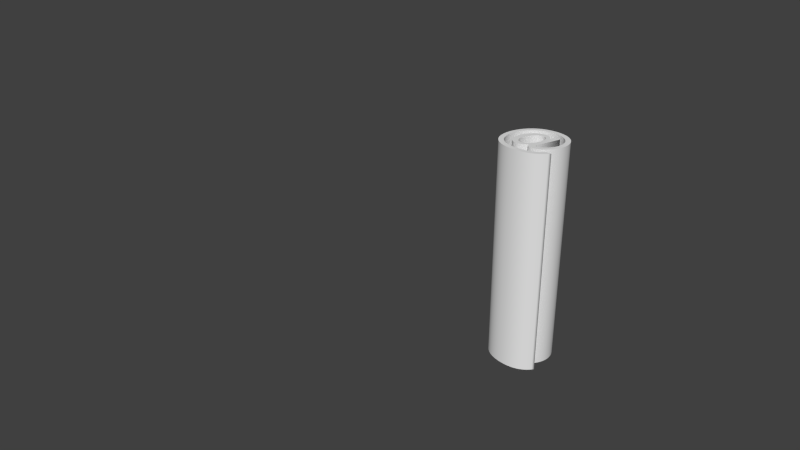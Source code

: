 # Source: npc.blend  (saved by Blender 2.60.0; exported with 4.5.12 LTS)
import bpy
from mathutils import Matrix  # noqa: F401  (used for matrix-valued properties, if any)

bpy.ops.wm.read_factory_settings(use_empty=True)
scene = bpy.context.scene
scene.name = 'Scene'

# ---- collections
col_collection_1 = bpy.data.collections.new('Collection 1'); scene.collection.children.link(col_collection_1)

# ---- world
world_world = bpy.data.worlds.new('World'); scene.world = world_world
world_world.color = (0.05088, 0.05088, 0.05088)
world_world.use_sun_shadow = False
world_world.sun_shadow_jitter_overblur = 0.0
world_world.cycles.sampling_method = 'MANUAL'
world_world.cycles.sample_map_resolution = 256

# ---- cameras
cam_camera = bpy.data.cameras.new('Camera')
cam_camera.clip_end = 100.0
cam_camera.lens = 35.0
cam_camera.ortho_scale = 7.314
cam_camera.dof.focus_distance = 0.0
cam_camera.dof.aperture_fstop = 128.0

# ---- curves / text
txt_hero = bpy.data.curves.new('hero', 'FONT')
txt_hero.dimensions = '2D'
txt_hero.body = '@'
txt_hero.use_path_clamp = True
txt_hero.bevel_resolution = 0
txt_hero.extrude = 1.7

# ---- objects
ob_text = bpy.data.objects.new('Text', txt_hero)
ob_camera = bpy.data.objects.new('Camera', cam_camera)

# ---- transforms, parenting, visibility, modifiers, constraints
ob_text.location = (1.014, 1.267, 0.0)
ob_text.lineart.crease_threshold = 0.0
ob_camera.location = (7.481, -6.508, 5.344)
ob_camera.rotation_euler = (1.109, 0.01082, 0.8149)
ob_camera.lock_rotations_4d = False
ob_camera.empty_display_type = 'ARROWS'
ob_camera.color = (0.0, 0.0, 0.0, 0.0)
ob_camera.display_type = 'WIRE'
ob_camera.lineart.crease_threshold = 0.0

# ---- collection membership
col_collection_1.objects.link(ob_text)
col_collection_1.objects.link(ob_camera)

# ---- scene / render settings (as saved in the file)
scene.camera = ob_camera
scene.frame_start = 1; scene.frame_end = 250; scene.frame_set(1)
scene.render.engine = 'BLENDER_EEVEE_NEXT'
scene.render.image_settings.color_mode = 'RGB'
scene.render.image_settings.compression = 90
scene.render.resolution_percentage = 50
scene.render.dither_intensity = 0.0
scene.render.bake_margin = 2
scene.render.bake_bias = 0.0
scene.cycles.use_denoising = False
scene.cycles.samples = 10
scene.cycles.sampling_pattern = 'TABULATED_SOBOL'
scene.cycles.light_sampling_threshold = 0.0
scene.cycles.use_adaptive_sampling = False
scene.cycles.use_light_tree = False
scene.cycles.blur_glossy = 0.0
scene.cycles.volume_bounces = 1
scene.cycles.pixel_filter_type = 'GAUSSIAN'
scene.cycles.sample_clamp_indirect = 0.0
scene.view_settings.view_transform = 'Standard'
bpy.context.view_layer.update()

# ---- added for rendering (the .blend has no usable light): sun
light_auto_sun = bpy.data.lights.new('AutoSun', 'SUN')
light_auto_sun.energy = 3.0
light_auto_sun.angle = 0.0523599
ob_auto_sun = bpy.data.objects.new('AutoSun', light_auto_sun)
scene.collection.objects.link(ob_auto_sun)
ob_auto_sun.rotation_euler = (0.872665, 0.174533, 0.523599)
bpy.context.view_layer.update()
